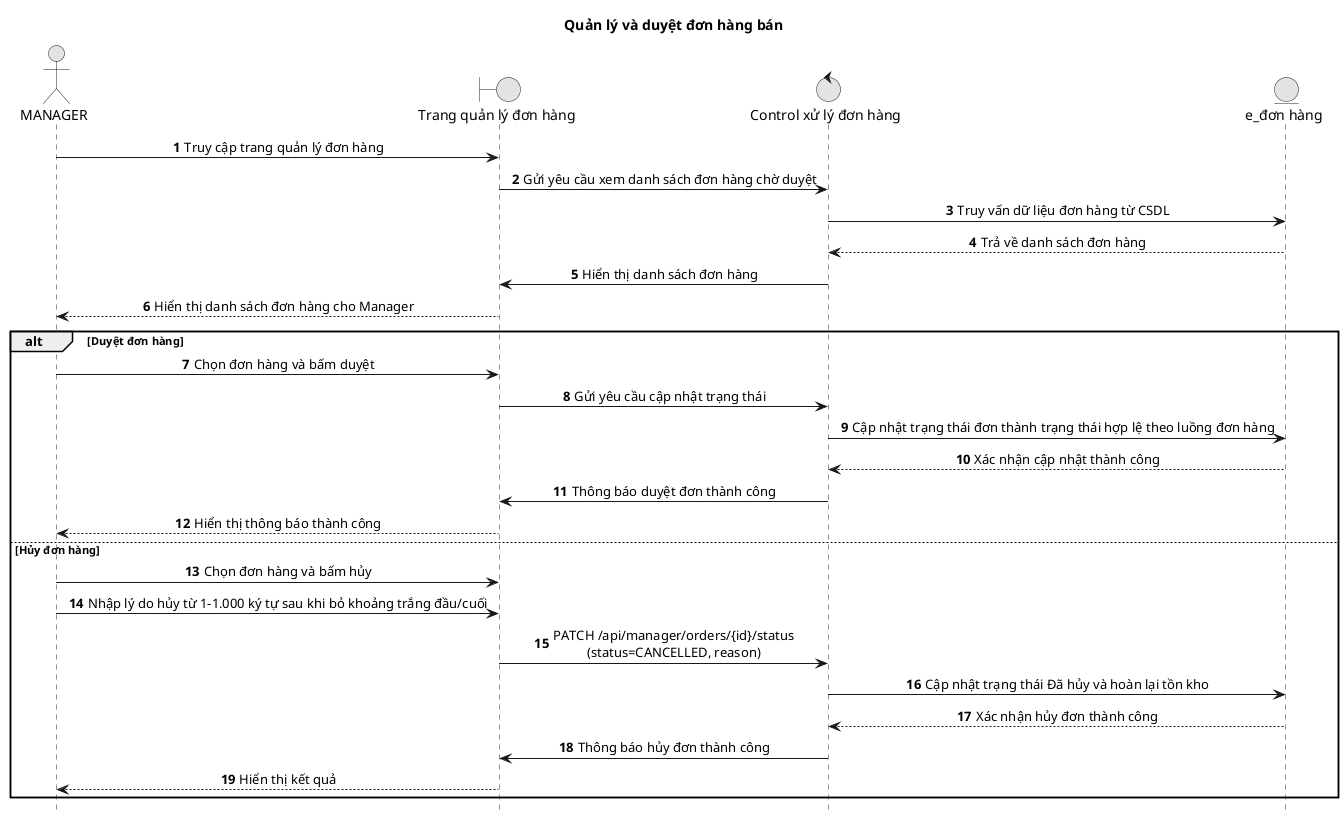

The diagram above was rendered by PlantUML. Its source (embedded in the PNG):
@startuml
title Quản lý và duyệt đơn hàng bán

autonumber
hide footbox
skinparam monochrome true
skinparam sequenceMessageAlign center
skinparam responseMessageBelowArrow true
actor MANAGER as Manager
boundary "Trang quản lý đơn hàng" as Boundary
control "Control xử lý đơn hàng" as Control
entity "e_đơn hàng" as Entity

Manager -> Boundary: Truy cập trang quản lý đơn hàng
Boundary -> Control: Gửi yêu cầu xem danh sách đơn hàng chờ duyệt
Control -> Entity: Truy vấn dữ liệu đơn hàng từ CSDL
Entity --> Control: Trả về danh sách đơn hàng
Control -> Boundary: Hiển thị danh sách đơn hàng
Boundary --> Manager: Hiển thị danh sách đơn hàng cho Manager

alt Duyệt đơn hàng
  Manager -> Boundary: Chọn đơn hàng và bấm duyệt
  Boundary -> Control: Gửi yêu cầu cập nhật trạng thái
  Control -> Entity: Cập nhật trạng thái đơn thành trạng thái hợp lệ theo luồng đơn hàng
  Entity --> Control: Xác nhận cập nhật thành công
  Control -> Boundary: Thông báo duyệt đơn thành công
  Boundary --> Manager: Hiển thị thông báo thành công
else Hủy đơn hàng
  Manager -> Boundary: Chọn đơn hàng và bấm hủy
  Manager -> Boundary: Nhập lý do hủy từ 1-1.000 ký tự sau khi bỏ khoảng trắng đầu/cuối
  Boundary -> Control: PATCH /api/manager/orders/{id}/status\n(status=CANCELLED, reason)
  Control -> Entity: Cập nhật trạng thái Đã hủy và hoàn lại tồn kho
  Entity --> Control: Xác nhận hủy đơn thành công
  Control -> Boundary: Thông báo hủy đơn thành công
  Boundary --> Manager: Hiển thị kết quả
end
@enduml